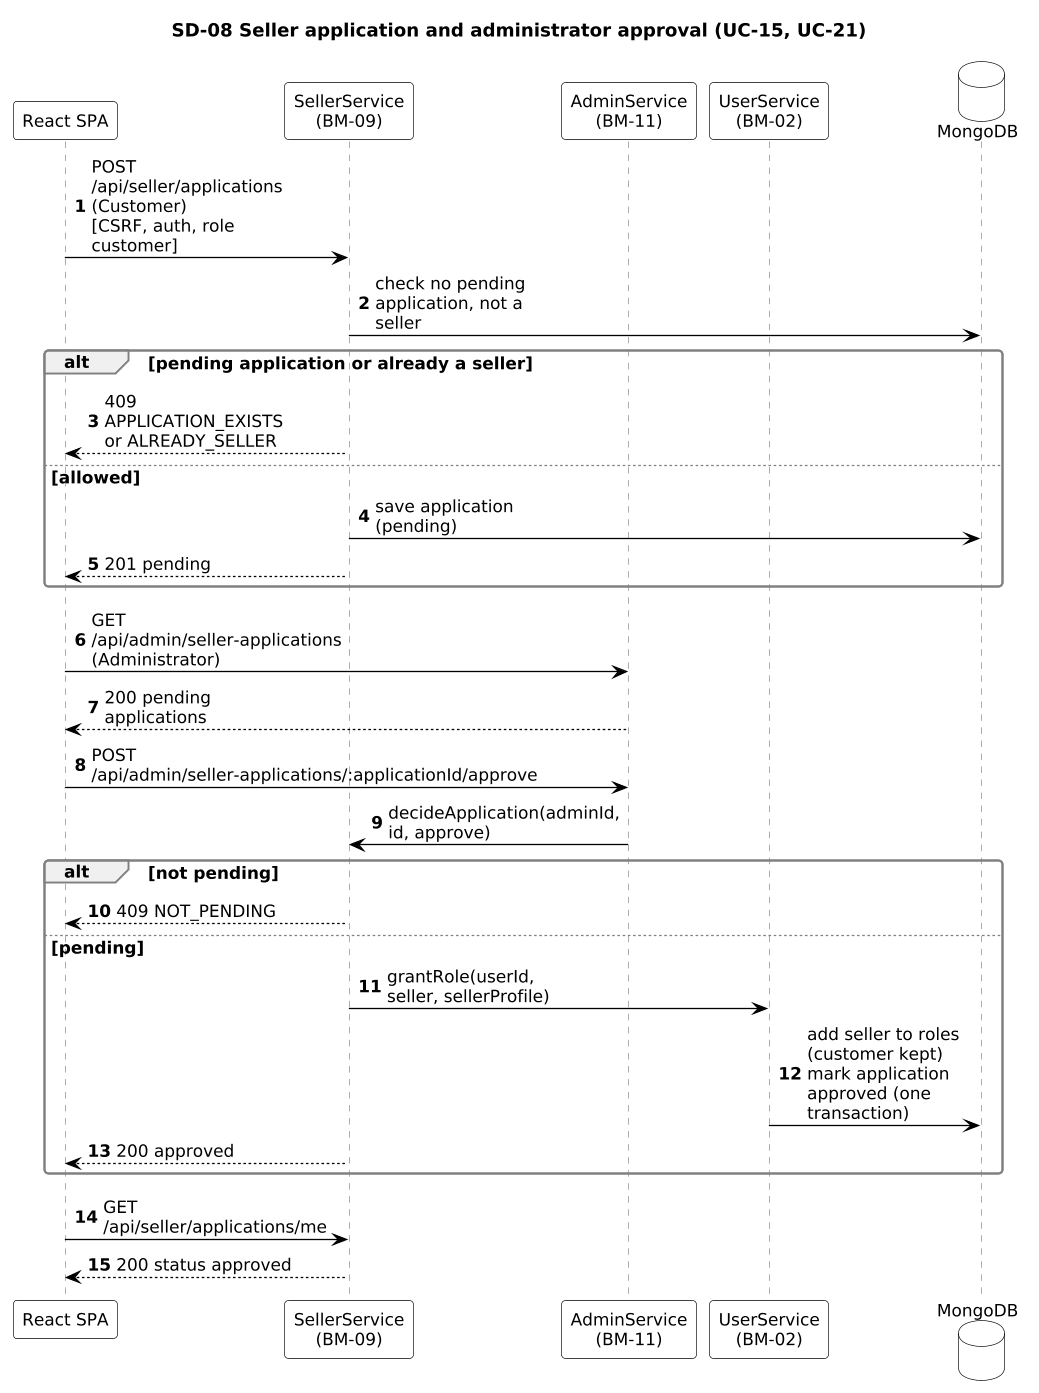

The diagram above was rendered by PlantUML. Its source (embedded in the PNG):
@startuml
skinparam shadowing false
skinparam defaultFontName Arial
skinparam defaultFontSize 13
skinparam ArrowColor #000000
skinparam roundcorner 6
skinparam dpi 125
skinparam sequenceMessageAlign left
skinparam responseMessageBelowArrow true
skinparam maxMessageSize 150
skinparam sequence {
  ParticipantBackgroundColor #FFFFFF
  ParticipantBorderColor #000000
  LifeLineBorderColor #808080
  ActorBackgroundColor #FFFFFF
  ActorBorderColor #000000
  GroupBackgroundColor #F0F0F0
  GroupBorderColor #808080
  ArrowThickness 1
}
skinparam note {
  BackgroundColor #FFFFFF
  BorderColor #808080
}
skinparam database {
  BackgroundColor #FFFFFF
  BorderColor #000000
}
title SD-08 Seller application and administrator approval (UC-15, UC-21)
autonumber
participant "React SPA" as SPA
participant "SellerService\n(BM-09)" as SEL
participant "AdminService\n(BM-11)" as ADM
participant "UserService\n(BM-02)" as USR
database "MongoDB" as DB
SPA -> SEL : POST /api/seller/applications (Customer)\n[CSRF, auth, role customer]
SEL -> DB : check no pending application, not a seller
alt pending application or already a seller
  SEL --> SPA : 409 APPLICATION_EXISTS or ALREADY_SELLER
else allowed
  SEL -> DB : save application (pending)
  SEL --> SPA : 201 pending
end
SPA -> ADM : GET /api/admin/seller-applications (Administrator)
ADM --> SPA : 200 pending applications
SPA -> ADM : POST /api/admin/seller-applications/:applicationId/approve
ADM -> SEL : decideApplication(adminId, id, approve)
alt not pending
  SEL --> SPA : 409 NOT_PENDING
else pending
  SEL -> USR : grantRole(userId, seller, sellerProfile)
  USR -> DB : add seller to roles (customer kept)\nmark application approved (one transaction)
  SEL --> SPA : 200 approved
end
SPA -> SEL : GET /api/seller/applications/me
SEL --> SPA : 200 status approved
@enduml